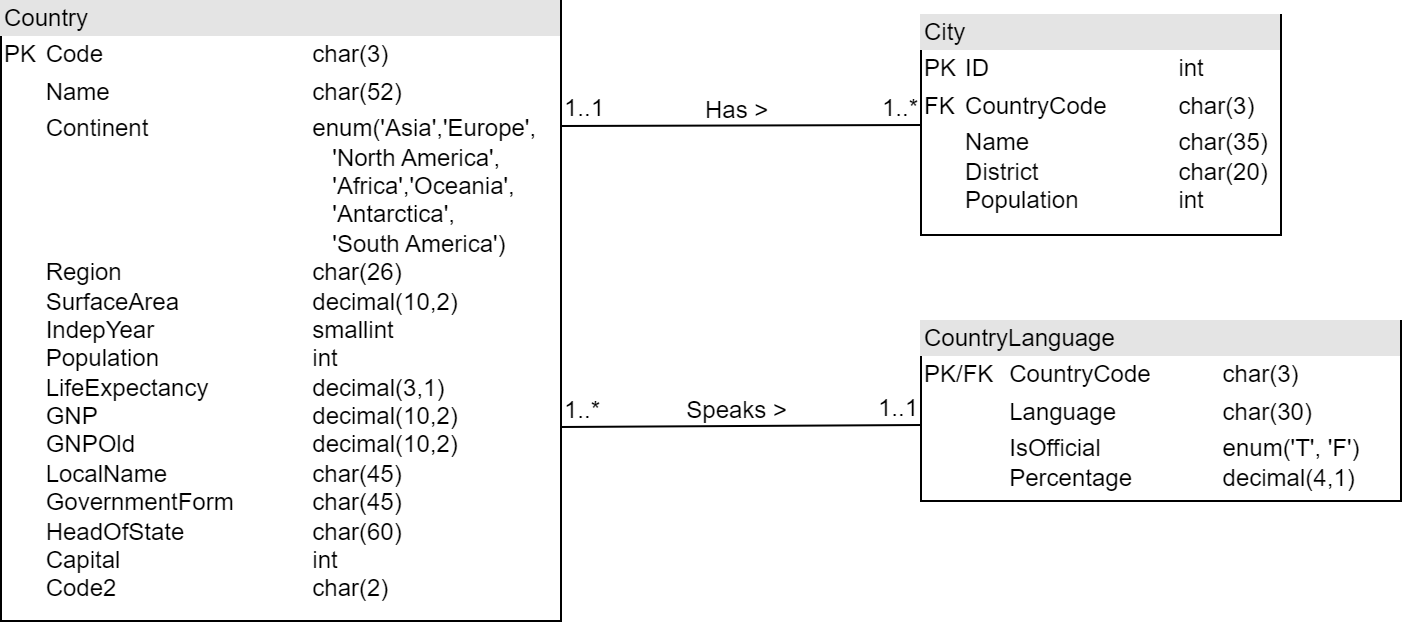

The diagram above was exported from draw.io. Its source (the exported page's mxGraphModel, read from the mxfile embedded in the PNG):
<mxGraphModel dx="815" dy="452" grid="1" gridSize="10" guides="1" tooltips="1" connect="1" arrows="1" fold="1" page="1" pageScale="1" pageWidth="850" pageHeight="1100" math="0" shadow="0">
  <root>
    <mxCell id="0" />
    <mxCell id="1" parent="0" />
    <mxCell id="gYwMSbN6I0J0goXfXQ7E-3" value="&lt;div style=&quot;box-sizing:border-box;width:100%;background:#e4e4e4;padding:2px;&quot;&gt;City&lt;/div&gt;&lt;table style=&quot;width:100%;font-size:1em;&quot; cellpadding=&quot;2&quot; cellspacing=&quot;0&quot;&gt;&lt;tbody&gt;&lt;tr&gt;&lt;td&gt;PK&lt;/td&gt;&lt;td&gt;ID&lt;span style=&quot;white-space: pre;&quot;&gt;&#09;&lt;/span&gt;&lt;span style=&quot;white-space: pre;&quot;&gt;&#09;&lt;/span&gt;&lt;span style=&quot;white-space: pre;&quot;&gt;&#09;&lt;/span&gt;&lt;span style=&quot;white-space: pre;&quot;&gt;&#09;&lt;/span&gt;int&lt;/td&gt;&lt;/tr&gt;&lt;tr&gt;&lt;td&gt;FK&lt;/td&gt;&lt;td&gt;CountryCode&lt;span style=&quot;white-space: pre;&quot;&gt;&#09;&lt;/span&gt;&lt;span style=&quot;white-space: pre;&quot;&gt;&#09;&lt;/span&gt;char(3)&lt;/td&gt;&lt;/tr&gt;&lt;tr&gt;&lt;td&gt;&lt;br&gt;&lt;/td&gt;&lt;td&gt;Name&lt;span style=&quot;white-space: pre;&quot;&gt;&#09;&lt;/span&gt;&lt;span style=&quot;white-space: pre;&quot;&gt;&#09;&lt;/span&gt;&lt;span style=&quot;white-space: pre;&quot;&gt;&#09;&lt;/span&gt;char(35)&lt;br&gt;District&lt;span style=&quot;white-space: pre;&quot;&gt;&#09;&lt;/span&gt;&lt;span style=&quot;white-space: pre;&quot;&gt;&#09;&lt;/span&gt;&lt;span style=&quot;white-space: pre;&quot;&gt;&#09;&lt;/span&gt;char(20)&lt;br&gt;Population&lt;span style=&quot;white-space: pre;&quot;&gt;&#09;&lt;/span&gt;&lt;span style=&quot;white-space: pre;&quot;&gt;&#09;&lt;/span&gt;int&lt;br&gt;&lt;br&gt;&lt;/td&gt;&lt;/tr&gt;&lt;/tbody&gt;&lt;/table&gt;" style="verticalAlign=top;align=left;overflow=fill;html=1;whiteSpace=wrap;" parent="1" vertex="1">
      <mxGeometry x="460" y="7" width="180" height="110" as="geometry" />
    </mxCell>
    <mxCell id="gYwMSbN6I0J0goXfXQ7E-5" value="&lt;div style=&quot;box-sizing:border-box;width:100%;background:#e4e4e4;padding:2px;&quot;&gt;Country&lt;/div&gt;&lt;table style=&quot;width:100%;font-size:1em;&quot; cellpadding=&quot;2&quot; cellspacing=&quot;0&quot;&gt;&lt;tbody&gt;&lt;tr&gt;&lt;td&gt;PK&lt;/td&gt;&lt;td&gt;Code&lt;span style=&quot;white-space: pre;&quot;&gt;&#09;&lt;/span&gt;&lt;span style=&quot;white-space: pre;&quot;&gt;&#09;&lt;/span&gt;&lt;span style=&quot;white-space: pre;&quot;&gt;&#09;&lt;/span&gt;&lt;span style=&quot;white-space: pre;&quot;&gt;&#09;&lt;/span&gt;char(3)&lt;/td&gt;&lt;/tr&gt;&lt;tr&gt;&lt;td&gt;&lt;br&gt;&lt;/td&gt;&lt;td&gt;Name&lt;span style=&quot;white-space: pre;&quot;&gt;&#09;&lt;/span&gt;&lt;span style=&quot;white-space: pre;&quot;&gt;&#09;&lt;/span&gt;&lt;span style=&quot;white-space: pre;&quot;&gt;&#09;&lt;/span&gt;&lt;span style=&quot;white-space: pre;&quot;&gt;&#09;&lt;/span&gt;char(52)&lt;/td&gt;&lt;/tr&gt;&lt;tr&gt;&lt;td&gt;&lt;/td&gt;&lt;td&gt;Continent&lt;span style=&quot;white-space: pre;&quot;&gt;&#09;&lt;span style=&quot;white-space: pre;&quot;&gt;&#09;&lt;/span&gt;&lt;span style=&quot;white-space: pre;&quot;&gt;&#09;&lt;/span&gt;&lt;span style=&quot;white-space: pre;&quot;&gt;&#09;&lt;/span&gt;enum('Asia','Europe',&lt;/span&gt;&lt;br&gt;&lt;span style=&quot;white-space: pre;&quot;&gt;&lt;span style=&quot;white-space: pre;&quot;&gt;&#09;&lt;/span&gt;&lt;span style=&quot;white-space: pre;&quot;&gt;&#09;&lt;/span&gt;&lt;span style=&quot;white-space: pre;&quot;&gt;&#09;&lt;/span&gt;&lt;span style=&quot;white-space: pre;&quot;&gt;&#09;&lt;/span&gt;&lt;span style=&quot;white-space: pre;&quot;&gt;&#09;&lt;/span&gt;   'North America',&lt;br&gt;&lt;span style=&quot;white-space: pre;&quot;&gt;&#09;&lt;/span&gt;&lt;span style=&quot;white-space: pre;&quot;&gt;&#09;&lt;/span&gt;&lt;span style=&quot;white-space: pre;&quot;&gt;&#09;&lt;/span&gt;&lt;span style=&quot;white-space: pre;&quot;&gt;&#09;&lt;/span&gt;&lt;span style=&quot;white-space: pre;&quot;&gt;&#09;&lt;/span&gt;   'Africa','Oceania',&lt;br&gt;&lt;span style=&quot;white-space: pre;&quot;&gt;&#09;&lt;/span&gt;&lt;span style=&quot;white-space: pre;&quot;&gt;&#09;&lt;/span&gt;&lt;span style=&quot;white-space: pre;&quot;&gt;&#09;&lt;/span&gt;&lt;span style=&quot;white-space: pre;&quot;&gt;&#09;&lt;/span&gt;&lt;span style=&quot;white-space: pre;&quot;&gt;&#09;&lt;/span&gt;   'Antarctica',&lt;br&gt;&lt;span style=&quot;white-space: pre;&quot;&gt;&#09;&lt;/span&gt;&lt;span style=&quot;white-space: pre;&quot;&gt;&#09;&lt;/span&gt;&lt;span style=&quot;white-space: pre;&quot;&gt;&#09;&lt;/span&gt;&lt;span style=&quot;white-space: pre;&quot;&gt;&#09;&lt;/span&gt;&lt;span style=&quot;white-space: pre;&quot;&gt;&#09;&lt;/span&gt;   'South America')&lt;/span&gt;&lt;br&gt;Region&lt;span style=&quot;white-space: pre;&quot;&gt;&#09;&lt;/span&gt;&lt;span style=&quot;white-space: pre;&quot;&gt;&#09;&lt;/span&gt;&lt;span style=&quot;white-space: pre;&quot;&gt;&#09;&lt;/span&gt;&lt;span style=&quot;white-space: pre;&quot;&gt;&#09;&lt;/span&gt;char(26)&lt;br&gt;SurfaceArea&lt;span style=&quot;white-space: pre;&quot;&gt;&#09;&lt;/span&gt;&lt;span style=&quot;white-space: pre;&quot;&gt;&#09;&lt;/span&gt;&lt;span style=&quot;white-space: pre;&quot;&gt;&#09;&lt;/span&gt;decimal(10,2)&lt;br&gt;IndepYear&lt;span style=&quot;white-space: pre;&quot;&gt;&#09;&lt;/span&gt;&lt;span style=&quot;white-space: pre;&quot;&gt;&#09;&lt;/span&gt;&lt;span style=&quot;white-space: pre;&quot;&gt;&#09;&lt;/span&gt;smallint&lt;br&gt;Population&lt;span style=&quot;white-space: pre;&quot;&gt;&#09;&lt;/span&gt;&lt;span style=&quot;white-space: pre;&quot;&gt;&#09;&lt;/span&gt;&lt;span style=&quot;white-space: pre;&quot;&gt;&#09;&lt;/span&gt;int&lt;br&gt;LifeExpectancy&lt;span style=&quot;white-space: pre;&quot;&gt;&#09;&lt;/span&gt;&lt;span style=&quot;white-space: pre;&quot;&gt;&#09;&lt;/span&gt;decimal(3,1)&lt;br&gt;GNP&lt;span style=&quot;white-space: pre;&quot;&gt;&#09;&lt;/span&gt;&lt;span style=&quot;white-space: pre;&quot;&gt;&#09;&lt;/span&gt;&lt;span style=&quot;white-space: pre;&quot;&gt;&#09;&lt;/span&gt;&lt;span style=&quot;white-space: pre;&quot;&gt;&#09;&lt;/span&gt;decimal(10,2)&lt;br&gt;GNPOld&lt;span style=&quot;white-space: pre;&quot;&gt;&#09;&lt;/span&gt;&lt;span style=&quot;white-space: pre;&quot;&gt;&#09;&lt;/span&gt;&lt;span style=&quot;white-space: pre;&quot;&gt;&#09;&lt;/span&gt;&lt;span style=&quot;white-space: pre;&quot;&gt;&#09;&lt;/span&gt;decimal(10,2)&lt;br&gt;LocalName&lt;span style=&quot;white-space: pre;&quot;&gt;&#09;&lt;/span&gt;&lt;span style=&quot;white-space: pre;&quot;&gt;&#09;&lt;/span&gt;&lt;span style=&quot;white-space: pre;&quot;&gt;&#09;&lt;/span&gt;char(45)&lt;br&gt;GovernmentForm&lt;span style=&quot;white-space: pre;&quot;&gt;&#09;&lt;/span&gt;&lt;span style=&quot;white-space: pre;&quot;&gt;&#09;&lt;/span&gt;char(45)&lt;br&gt;HeadOfState&lt;span style=&quot;white-space: pre;&quot;&gt;&#09;&lt;/span&gt;&lt;span style=&quot;white-space: pre;&quot;&gt;&#09;&lt;/span&gt;&lt;span style=&quot;white-space: pre;&quot;&gt;&#09;&lt;/span&gt;char(60)&lt;br&gt;Capital&lt;span style=&quot;white-space: pre;&quot;&gt;&#09;&lt;/span&gt;&lt;span style=&quot;white-space: pre;&quot;&gt;&#09;&lt;/span&gt;&lt;span style=&quot;white-space: pre;&quot;&gt;&#09;&lt;/span&gt;&lt;span style=&quot;white-space: pre;&quot;&gt;&#09;&lt;/span&gt;int&lt;br&gt;Code2&lt;span style=&quot;white-space: pre;&quot;&gt;&#09;&lt;/span&gt;&lt;span style=&quot;white-space: pre;&quot;&gt;&#09;&lt;/span&gt;&lt;span style=&quot;white-space: pre;&quot;&gt;&#09;&lt;/span&gt;&lt;span style=&quot;white-space: pre;&quot;&gt;&#09;&lt;/span&gt;char(2)&lt;/td&gt;&lt;/tr&gt;&lt;/tbody&gt;&lt;/table&gt;" style="verticalAlign=top;align=left;overflow=fill;html=1;whiteSpace=wrap;" parent="1" vertex="1">
      <mxGeometry width="280" height="310" as="geometry" />
    </mxCell>
    <mxCell id="gYwMSbN6I0J0goXfXQ7E-6" value="&lt;div style=&quot;box-sizing:border-box;width:100%;background:#e4e4e4;padding:2px;&quot;&gt;CountryLanguage&lt;/div&gt;&lt;table style=&quot;width:100%;font-size:1em;&quot; cellpadding=&quot;2&quot; cellspacing=&quot;0&quot;&gt;&lt;tbody&gt;&lt;tr&gt;&lt;td&gt;PK/FK&lt;/td&gt;&lt;td&gt;CountryCode&lt;span style=&quot;white-space: pre;&quot;&gt;&#09;&lt;/span&gt;&lt;span style=&quot;white-space: pre;&quot;&gt;&#09;&lt;/span&gt;char(3)&lt;span style=&quot;white-space: pre;&quot;&gt;&#09;&lt;/span&gt;&lt;span style=&quot;white-space: pre;&quot;&gt;&lt;/span&gt;&lt;/td&gt;&lt;/tr&gt;&lt;tr&gt;&lt;td&gt;&lt;br&gt;&lt;/td&gt;&lt;td&gt;Language&lt;span style=&quot;white-space: pre;&quot;&gt;&#09;&lt;/span&gt;&lt;span style=&quot;white-space: pre;&quot;&gt;&#09;&lt;/span&gt;char(30)&lt;span style=&quot;white-space: pre;&quot;&gt;&#09;&lt;/span&gt;&lt;/td&gt;&lt;/tr&gt;&lt;tr&gt;&lt;td&gt;&lt;/td&gt;&lt;td&gt;IsOfficial&lt;span style=&quot;white-space: pre;&quot;&gt;&#09;&lt;/span&gt;&lt;span style=&quot;white-space: pre;&quot;&gt;&#09;&lt;/span&gt;&lt;span style=&quot;white-space: pre;&quot;&gt;&#09;&lt;/span&gt;enum('T', 'F')&lt;br&gt;Percentage&lt;span style=&quot;white-space: pre;&quot;&gt;&#09;&lt;/span&gt;&lt;span style=&quot;white-space: pre;&quot;&gt;&#09;&lt;/span&gt;decimal(4,1)&lt;/td&gt;&lt;/tr&gt;&lt;/tbody&gt;&lt;/table&gt;" style="verticalAlign=top;align=left;overflow=fill;html=1;whiteSpace=wrap;" parent="1" vertex="1">
      <mxGeometry x="460" y="160" width="240" height="90" as="geometry" />
    </mxCell>
    <mxCell id="gYwMSbN6I0J0goXfXQ7E-7" value="" style="endArrow=none;html=1;rounded=0;exitX=1;exitY=0.25;exitDx=0;exitDy=0;entryX=0;entryY=0.5;entryDx=0;entryDy=0;" parent="1" target="gYwMSbN6I0J0goXfXQ7E-3" edge="1">
      <mxGeometry relative="1" as="geometry">
        <mxPoint x="280" y="62.5" as="sourcePoint" />
        <mxPoint x="500" y="190" as="targetPoint" />
      </mxGeometry>
    </mxCell>
    <mxCell id="gYwMSbN6I0J0goXfXQ7E-8" value="1..1" style="resizable=0;html=1;whiteSpace=wrap;align=left;verticalAlign=bottom;" parent="gYwMSbN6I0J0goXfXQ7E-7" connectable="0" vertex="1">
      <mxGeometry x="-1" relative="1" as="geometry" />
    </mxCell>
    <mxCell id="gYwMSbN6I0J0goXfXQ7E-9" value="1..*" style="resizable=0;html=1;whiteSpace=wrap;align=right;verticalAlign=bottom;" parent="gYwMSbN6I0J0goXfXQ7E-7" connectable="0" vertex="1">
      <mxGeometry x="1" relative="1" as="geometry" />
    </mxCell>
    <mxCell id="gYwMSbN6I0J0goXfXQ7E-10" value="Has &amp;gt;&amp;nbsp;" style="text;html=1;align=center;verticalAlign=middle;whiteSpace=wrap;rounded=0;" parent="1" vertex="1">
      <mxGeometry x="340" y="40" width="60" height="30" as="geometry" />
    </mxCell>
    <mxCell id="gYwMSbN6I0J0goXfXQ7E-12" value="" style="endArrow=none;html=1;rounded=0;exitX=1;exitY=0.25;exitDx=0;exitDy=0;entryX=0;entryY=0.5;entryDx=0;entryDy=0;" parent="1" edge="1">
      <mxGeometry relative="1" as="geometry">
        <mxPoint x="280" y="213" as="sourcePoint" />
        <mxPoint x="460" y="212" as="targetPoint" />
      </mxGeometry>
    </mxCell>
    <mxCell id="gYwMSbN6I0J0goXfXQ7E-13" value="1..*" style="resizable=0;html=1;whiteSpace=wrap;align=left;verticalAlign=bottom;" parent="gYwMSbN6I0J0goXfXQ7E-12" connectable="0" vertex="1">
      <mxGeometry x="-1" relative="1" as="geometry" />
    </mxCell>
    <mxCell id="gYwMSbN6I0J0goXfXQ7E-14" value="1..1" style="resizable=0;html=1;whiteSpace=wrap;align=right;verticalAlign=bottom;" parent="gYwMSbN6I0J0goXfXQ7E-12" connectable="0" vertex="1">
      <mxGeometry x="1" relative="1" as="geometry" />
    </mxCell>
    <mxCell id="gYwMSbN6I0J0goXfXQ7E-15" value="Speaks &amp;gt;&amp;nbsp;" style="text;html=1;align=center;verticalAlign=middle;whiteSpace=wrap;rounded=0;" parent="1" vertex="1">
      <mxGeometry x="340" y="190" width="60" height="30" as="geometry" />
    </mxCell>
  </root>
</mxGraphModel>